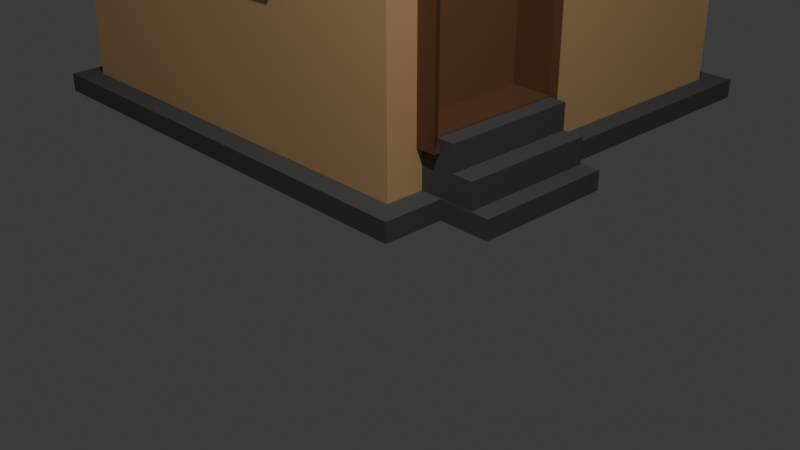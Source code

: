 # Source: Building.blend  (saved by Blender 4.4.30; exported with 4.5.12 LTS)
import bpy
from mathutils import Matrix  # noqa: F401  (used for matrix-valued properties, if any)

bpy.ops.wm.read_factory_settings(use_empty=True)
scene = bpy.context.scene
scene.name = 'Scene'

# ---- collections
col_collection = bpy.data.collections.new('Collection'); scene.collection.children.link(col_collection)

# ---- materials (node trees are filled in below, after node groups)
mat_building = bpy.data.materials.new('Building')
mat_building.alpha_threshold = 0.0
mat_building.roughness = 0.5
mat_building.line_color = (0.0, 0.0, 0.0, 1.0)
mat_window_sill = bpy.data.materials.new('Window Sill')
mat_window = bpy.data.materials.new('Window')
mat_foundation = bpy.data.materials.new('Foundation')
mat_ventilation = bpy.data.materials.new('Ventilation')
mat_frame = bpy.data.materials.new('Frame')
mat_door = bpy.data.materials.new('Door')
mat_handle = bpy.data.materials.new('Handle')

# ---- material node trees
mat_building.use_nodes = True; mat_building.node_tree.nodes.clear()
_N = mat_building.node_tree.nodes; _L = mat_building.node_tree.links
n0 = _N.new('ShaderNodeOutputMaterial'); n0.name = 'Material Output'; n0.location = (300, 300)
n1 = _N.new('ShaderNodeBsdfPrincipled'); n1.name = 'Principled BSDF'; n1.location = (10, 300)
n1.inputs[0].default_value = (0.8, 0.5088, 0.24, 1.0)
n1.inputs[2].default_value = 0.9
n1.inputs[3].default_value = 1.45
_L.new(n1.outputs[0], n0.inputs[0])
n0.is_active_output = True
mat_window_sill.use_nodes = True; mat_window_sill.node_tree.nodes.clear()
_N = mat_window_sill.node_tree.nodes; _L = mat_window_sill.node_tree.links
n0 = _N.new('ShaderNodeBsdfPrincipled'); n0.name = 'Principled BSDF'; n0.location = (10, 300)
n0.inputs[0].default_value = (0.8, 0.8, 0.8, 1.0)
n1 = _N.new('ShaderNodeOutputMaterial'); n1.name = 'Material Output'; n1.location = (300, 300)
_L.new(n0.outputs[0], n1.inputs[0])
n1.is_active_output = True
mat_window.use_nodes = True; mat_window.node_tree.nodes.clear()
_N = mat_window.node_tree.nodes; _L = mat_window.node_tree.links
n0 = _N.new('ShaderNodeBsdfPrincipled'); n0.name = 'Principled BSDF'; n0.location = (10, 300)
n0.inputs[0].default_value = (0.38, 0.38, 0.38, 1.0)
n0.inputs[2].default_value = 0.2
n0.inputs[18].default_value = 1.0
n1 = _N.new('ShaderNodeOutputMaterial'); n1.name = 'Material Output'; n1.location = (300, 300)
_L.new(n0.outputs[0], n1.inputs[0])
n1.is_active_output = True
mat_foundation.use_nodes = True; mat_foundation.node_tree.nodes.clear()
_N = mat_foundation.node_tree.nodes; _L = mat_foundation.node_tree.links
n0 = _N.new('ShaderNodeBsdfPrincipled'); n0.name = 'Principled BSDF'; n0.location = (10, 300)
n0.inputs[0].default_value = (0.1043, 0.1043, 0.1043, 1.0)
n0.inputs[2].default_value = 0.7407
n1 = _N.new('ShaderNodeOutputMaterial'); n1.name = 'Material Output'; n1.location = (300, 300)
_L.new(n0.outputs[0], n1.inputs[0])
n1.is_active_output = True
mat_ventilation.use_nodes = True; mat_ventilation.node_tree.nodes.clear()
_N = mat_ventilation.node_tree.nodes; _L = mat_ventilation.node_tree.links
n0 = _N.new('ShaderNodeBsdfPrincipled'); n0.name = 'Principled BSDF'; n0.location = (10, 300)
n0.inputs[0].default_value = (0.3186, 0.3186, 0.3186, 1.0)
n0.inputs[2].default_value = 0.7407
n1 = _N.new('ShaderNodeOutputMaterial'); n1.name = 'Material Output'; n1.location = (300, 300)
_L.new(n0.outputs[0], n1.inputs[0])
n1.is_active_output = True
mat_frame.use_nodes = True; mat_frame.node_tree.nodes.clear()
_N = mat_frame.node_tree.nodes; _L = mat_frame.node_tree.links
n0 = _N.new('ShaderNodeBsdfPrincipled'); n0.name = 'Principled BSDF'; n0.location = (10, 300)
n0.inputs[0].default_value = (0.1816, 0.0825, 0.0412, 1.0)
n1 = _N.new('ShaderNodeOutputMaterial'); n1.name = 'Material Output'; n1.location = (300, 300)
_L.new(n0.outputs[0], n1.inputs[0])
n1.is_active_output = True
mat_door.use_nodes = True; mat_door.node_tree.nodes.clear()
_N = mat_door.node_tree.nodes; _L = mat_door.node_tree.links
n0 = _N.new('ShaderNodeBsdfPrincipled'); n0.name = 'Principled BSDF'; n0.location = (10, 300)
n0.inputs[0].default_value = (0.2699, 0.1321, 0.07197, 1.0)
n1 = _N.new('ShaderNodeOutputMaterial'); n1.name = 'Material Output'; n1.location = (300, 300)
_L.new(n0.outputs[0], n1.inputs[0])
n1.is_active_output = True
mat_handle.use_nodes = True; mat_handle.node_tree.nodes.clear()
_N = mat_handle.node_tree.nodes; _L = mat_handle.node_tree.links
n0 = _N.new('ShaderNodeBsdfPrincipled'); n0.name = 'Principled BSDF'; n0.location = (10, 300)
n0.inputs[0].default_value = (0.0764, 0.0764, 0.0764, 1.0)
n1 = _N.new('ShaderNodeOutputMaterial'); n1.name = 'Material Output'; n1.location = (300, 300)
_L.new(n0.outputs[0], n1.inputs[0])
n1.is_active_output = True

# ---- world
world_world = bpy.data.worlds.new('World'); scene.world = world_world
world_world.use_nodes = True; world_world.node_tree.nodes.clear()
_N = world_world.node_tree.nodes; _L = world_world.node_tree.links
n0 = _N.new('ShaderNodeOutputWorld'); n0.name = 'World Output'; n0.location = (300, 300)
n1 = _N.new('ShaderNodeBackground'); n1.name = 'Background'; n1.location = (10, 300)
n1.inputs[0].default_value = (0.05088, 0.05088, 0.05088, 1.0)
_L.new(n1.outputs[0], n0.inputs[0])
n0.is_active_output = True
world_world.color = (0.05088, 0.05088, 0.05088)
world_world.sun_shadow_jitter_overblur = 0.0

# ---- cameras
cam_camera = bpy.data.cameras.new('Camera')
cam_camera.clip_end = 100.0
cam_camera.ortho_scale = 7.314

# ---- lights
light_light = bpy.data.lights.new('Light', 'POINT')
light_light.energy = 1000.0
light_light.shadow_soft_size = 0.1

# ---- meshes
me_cube = bpy.data.meshes.new('Cube')
me_cube.from_pydata([(1.0, 1.0, 1.962), (1.0, 1.0, -1.179), (1.0, -1.0, 1.962), (1.0, -1.0, -1.179), (-1.0, 1.0, 1.962), (-1.0, 1.0, -1.179), (-1.0, -1.0, 1.962), (-1.0, -1.0, -1.179), (0.9996, 0.9996, -1.179), (0.9996, -0.9996, -1.179), (-0.9996, 0.9996, -1.179), (-0.9996, -0.9996, -1.179), (1.103, 1.103, -1.179), (1.103, -1.103, -1.179), (-1.103, 1.103, -1.179), (-1.103, -1.103, -1.179), (1.103, 1.103, -1.266), (1.103, -1.103, -1.266), (-1.103, 1.103, -1.266), (-1.103, -1.103, -1.266), (1.0, 1.0, 0.4908), (-1.0, -1.0, 0.4908), (1.0, -1.0, 0.4908), (-1.0, 1.0, 0.4908), (1.0, 1.0, 0.4274), (1.0, -1.0, 0.4274), (-1.0, 1.0, 0.4274), (-1.0, -1.0, 0.4274), (-1.1, -1.1, 0.4242), (-1.1, -1.1, 0.494), (-1.1, 1.1, 0.494), (1.1, 1.1, 0.494), (1.1, -1.1, 0.494), (1.1, 1.1, 0.4242), (1.1, -1.1, 0.4242), (-1.1, 1.1, 0.4242), (1.105, -1.105, 1.962), (-1.105, -1.105, 1.962), (1.105, 1.105, 1.962), (-1.105, 1.105, 1.962), (0.9998, -0.9998, 2.089), (-0.9998, -0.9998, 2.089), (0.9998, 0.9998, 2.089), (-0.9998, 0.9998, 2.089), (1.105, -1.105, 2.089), (-1.105, -1.105, 2.089), (1.105, 1.105, 2.089), (-1.105, 1.105, 2.089), (0.9998, -0.9998, 1.973), (-0.9998, -0.9998, 1.973), (0.9998, 0.9998, 1.973), (-0.9998, 0.9998, 1.973), (-0.3063, 0.5106, 2.185), (-0.8065, 0.5106, 2.185), (-0.3063, 0.8178, 2.185), (-0.8065, 0.8178, 2.185), (-0.3063, 0.5106, 1.91), (-0.8065, 0.5106, 1.91), (-0.3063, 0.8178, 1.91), (-0.8065, 0.8178, 1.91), (-0.005971, 0.6005, 2.081), (-0.2134, 0.6005, 2.081), (-0.005971, 0.7279, 2.081), (-0.2134, 0.7279, 2.081), (-0.005971, 0.6005, 1.883), (-0.2134, 0.6005, 1.883), (-0.005971, 0.7279, 1.883), (-0.2134, 0.7279, 1.883), (0.8527, -0.7931, 2.011), (0.4883, -0.7931, 2.011), (0.8527, -0.4859, 2.011), (0.4883, -0.4859, 2.011), (0.8527, -0.7931, 1.938), (0.4883, -0.7931, 1.938), (0.8527, -0.4859, 1.938), (0.4883, -0.4859, 1.938), (-1.0, -0.826, -1.179), (1.0, -0.826, 1.962), (-1.0, -0.826, 1.962), (1.0, -0.826, -1.179), (-0.9996, -0.8256, -1.179), (0.9996, -0.8256, -1.179), (-1.103, -0.9107, -1.179), (1.103, -0.828, -1.179), (-1.103, -0.9107, -1.266), (1.103, -0.8293, -1.266), (1.0, -0.826, 0.4908), (-1.0, -0.826, 0.4908), (-1.0, -0.826, 0.4274), (1.0, -0.826, 0.4274), (1.1, -0.9087, 0.494), (-1.1, -0.9087, 0.494), (-1.1, -0.9087, 0.4242), (1.1, -0.9087, 0.4242), (1.105, -0.9128, 1.962), (-1.105, -0.9128, 1.962), (1.105, -0.9128, 2.089), (-1.105, -0.9128, 2.089), (0.9998, -0.8258, 2.089), (-0.9998, -0.8258, 2.089), (0.9998, -0.8258, 1.973), (-0.9998, -0.8258, 1.973), (-1.0, -0.2065, 1.962), (1.0, -0.2065, -1.179), (0.9996, -0.2064, -1.179), (1.103, -0.1957, -1.179), (1.103, -0.197, -1.266), (-1.0, -0.2065, 0.4908), (-1.0, -0.2065, 0.4274), (-1.1, -0.2272, 0.494), (-1.1, -0.2272, 0.4242), (-1.105, -0.2282, 1.962), (-1.105, -0.2282, 2.089), (-0.9998, -0.2065, 2.089), (-0.9998, -0.2065, 1.973), (-1.0, -0.2065, -1.179), (1.0, -0.2065, 1.962), (-0.9996, -0.2064, -1.179), (-1.103, -0.2277, -1.179), (-1.103, -0.2277, -1.266), (1.0, -0.2065, 0.4908), (1.0, -0.2065, 0.4274), (1.1, -0.2272, 0.494), (1.1, -0.2272, 0.4242), (1.105, -0.2282, 1.962), (1.105, -0.2282, 2.089), (0.9998, -0.2065, 2.089), (0.9998, -0.2065, 1.973), (1.0, 1.0, 0.219), (1.0, -1.0, 0.219), (-1.0, 1.0, 0.219), (-1.0, -1.0, 0.219), (1.0, -0.826, 0.219), (-1.0, -0.826, 0.219), (1.0, -0.2065, 0.219), (-1.0, -0.2065, 0.219), (1.0, 1.0, -0.9469), (1.0, -1.0, -0.9469), (-1.0, 1.0, -0.9469), (1.0, -0.826, -0.9469), (-1.0, -0.826, -0.9469), (1.0, -0.2065, -0.9469), (-1.0, -0.2065, -0.9469), (-1.0, -1.0, -0.9469), (0.8925, -0.2065, 0.2166), (0.8925, -0.826, 0.2166), (0.8925, -0.826, -0.9469), (0.8925, -0.2065, -0.9469), (1.091, -0.8553, 0.2743), (1.091, -0.1771, 0.2743), (1.091, -0.8553, -1.002), (1.091, -0.1771, -1.002), (0.8018, -0.1771, 0.2717), (0.8018, -0.8553, 0.2717), (0.8018, -0.8553, -1.002), (0.8018, -0.1771, -1.002), (1.077, -0.2096, 0.2131), (1.077, -0.8229, 0.2131), (1.077, -0.8229, -0.9411), (1.077, -0.2096, -0.9411), (0.8156, -0.2096, 0.2108), (0.8156, -0.8229, 0.2108), (0.8156, -0.8229, -0.9411), (0.8156, -0.2096, -0.9411), (1.156, -0.826, -0.9469), (1.156, -0.826, -1.179), (1.156, -0.2065, -1.179), (1.156, -0.2065, -0.9469), (1.0, 1.0, -1.063), (1.0, -1.0, -1.063), (-1.0, 1.0, -1.063), (1.0, -0.826, -1.063), (-1.0, -0.826, -1.063), (1.0, -0.2065, -1.063), (-1.0, -0.2065, -1.063), (-1.0, -1.0, -1.063), (1.156, -0.826, -1.063), (1.156, -0.2065, -1.063), (1.25, -0.826, -1.063), (1.25, -0.826, -1.179), (1.25, -0.2065, -1.179), (1.25, -0.2065, -1.063), (1.334, -0.828, -1.179), (1.334, -0.8293, -1.266), (1.334, -0.1957, -1.179), (1.334, -0.197, -1.266), (0.8907, -0.2916, -0.3737), (0.9178, -0.2916, -0.3737), (0.8907, -0.2955, -0.3833), (0.9178, -0.2955, -0.3833), (0.8907, -0.3051, -0.3873), (0.9178, -0.3051, -0.3873), (0.8907, -0.3147, -0.3833), (0.9178, -0.3147, -0.3833), (0.8907, -0.3186, -0.3737), (0.9178, -0.3186, -0.3737), (0.8907, -0.3147, -0.3641), (0.9178, -0.3147, -0.3641), (0.8907, -0.3051, -0.3602), (0.9178, -0.3051, -0.3602), (0.8907, -0.2955, -0.3641), (0.9178, -0.2955, -0.3641), (0.9335, -0.2898, -0.389), (0.9335, -0.2835, -0.3737), (0.9335, -0.3051, -0.3954), (0.9335, -0.3204, -0.389), (0.9335, -0.3267, -0.3737), (0.9335, -0.3204, -0.3584), (0.9335, -0.3051, -0.3521), (0.9335, -0.2898, -0.3584), (0.9469, -0.2898, -0.389), (0.9469, -0.2835, -0.3737), (0.9469, -0.3051, -0.3954), (0.9469, -0.3204, -0.389), (0.9469, -0.3267, -0.3737), (0.9469, -0.3204, -0.3584), (0.9469, -0.3051, -0.3521), (0.9469, -0.2898, -0.3584), (0.9577, -0.2954, -0.3834), (0.9577, -0.2914, -0.3737), (0.9577, -0.3051, -0.3874), (0.9577, -0.3148, -0.3834), (0.9577, -0.3188, -0.3737), (0.9577, -0.3148, -0.3641), (0.9577, -0.3051, -0.3601), (0.9577, -0.2954, -0.3641), (1.038, 0.04647, -0.04807), (1.038, 0.04647, -0.465), (1.038, 0.7947, -0.04807), (1.038, 0.7947, -0.465), (1.038, 0.7573, -0.08549), (1.038, 0.08389, -0.08549), (1.038, 0.08389, -0.4276), (1.038, 0.7573, -0.4276), (1.003, 0.7573, -0.08549), (1.003, 0.08389, -0.08549), (1.003, 0.08389, -0.4276), (1.003, 0.7573, -0.4276), (0.9904, 0.04647, -0.04807), (0.9904, 0.04647, -0.465), (0.9904, 0.7947, -0.04807), (0.9904, 0.7947, -0.465), (-0.7857, 1.005, -0.465), (-0.7857, 1.005, -0.04807), (-0.03747, 1.005, -0.465), (-0.03747, 1.005, -0.04807), (-0.7483, 1.018, -0.4276), (-0.0749, 1.018, -0.4276), (-0.0749, 1.018, -0.08549), (-0.7483, 1.018, -0.08549), (-0.7483, 1.053, -0.4276), (-0.0749, 1.053, -0.4276), (-0.0749, 1.053, -0.08549), (-0.7483, 1.053, -0.08549), (-0.7857, 1.053, -0.465), (-0.7857, 1.053, -0.04807), (-0.03747, 1.053, -0.465), (-0.03747, 1.053, -0.04807), (0.7991, 1.053, -0.04807), (0.7991, 1.053, -0.465), (0.0509, 1.053, -0.04807), (0.0509, 1.053, -0.465), (0.08832, 1.053, -0.08549), (0.7617, 1.053, -0.08549), (0.7617, 1.053, -0.4276), (0.08832, 1.053, -0.4276), (0.08832, 1.018, -0.08549), (0.7617, 1.018, -0.08549), (0.7617, 1.018, -0.4276), (0.08832, 1.018, -0.4276), (0.7991, 1.005, -0.04807), (0.7991, 1.005, -0.465), (0.0509, 1.005, -0.04807), (0.0509, 1.005, -0.465), (-1.001, -0.3847, -0.465), (-1.001, -0.3847, -0.04807), (-1.001, 0.3635, -0.465), (-1.001, 0.3635, -0.04807), (-1.013, -0.3473, -0.4276), (-1.013, 0.3261, -0.4276), (-1.013, 0.3261, -0.08549), (-1.013, -0.3473, -0.08549), (-1.048, -0.3473, -0.4276), (-1.048, 0.3261, -0.4276), (-1.048, 0.3261, -0.08549), (-1.048, -0.3473, -0.08549), (-1.048, -0.3847, -0.465), (-1.048, -0.3847, -0.04807), (-1.048, 0.3635, -0.465), (-1.048, 0.3635, -0.04807), (0.4227, -0.9973, -0.465), (0.4227, -0.9973, -0.04807), (-0.3255, -0.9973, -0.465), (-0.3255, -0.9973, -0.04807), (0.3853, -1.009, -0.4276), (-0.2881, -1.009, -0.4276), (-0.2881, -1.009, -0.08549), (0.3853, -1.009, -0.08549), (0.3853, -1.045, -0.4276), (-0.2881, -1.045, -0.4276), (-0.2881, -1.045, -0.08549), (0.3853, -1.045, -0.08549), (0.4227, -1.045, -0.465), (0.4227, -1.045, -0.04807), (-0.3255, -1.045, -0.465), (-0.3255, -1.045, -0.04807), (1.038, 0.2276, 1.651), (1.038, 0.6136, 1.651), (0.9904, 0.1907, 1.687), (0.9904, 0.6504, 1.687), (1.038, 0.6136, 1.046), (1.038, 0.2276, 1.046), (0.9904, 0.6504, 1.009), (0.9904, 0.1907, 1.009), (1.038, 0.6136, 1.485), (0.9904, 0.6504, 1.449), (1.038, 0.2276, 1.485), (0.9904, 0.1907, 1.449), (1.038, 0.6136, 1.378), (1.038, 0.2276, 1.378), (0.9904, 0.1907, 1.415), (0.9904, 0.6504, 1.415), (1.038, 0.6504, 1.687), (1.038, 0.1907, 1.687), (1.038, 0.6504, 1.009), (1.038, 0.1907, 1.009), (1.038, 0.6504, 1.415), (1.038, 0.1907, 1.415), (1.038, 0.6504, 1.449), (1.038, 0.1907, 1.449), (1.002, 0.6136, 1.651), (1.002, 0.2276, 1.651), (1.002, 0.6136, 1.046), (1.002, 0.2276, 1.046), (1.002, 0.6136, 1.378), (1.002, 0.2276, 1.378), (1.002, 0.6136, 1.485), (1.002, 0.2276, 1.485), (0.1946, 1.049, 1.651), (-0.1914, 1.049, 1.651), (0.2314, 1.002, 1.687), (-0.2283, 1.002, 1.687), (-0.1914, 1.049, 1.046), (0.1946, 1.049, 1.046), (-0.2283, 1.002, 1.009), (0.2314, 1.002, 1.009), (-0.1914, 1.049, 1.485), (-0.2283, 1.002, 1.449), (0.1946, 1.049, 1.485), (0.2314, 1.002, 1.449), (-0.1914, 1.049, 1.378), (0.1946, 1.049, 1.378), (0.2314, 1.002, 1.415), (-0.2283, 1.002, 1.415), (-0.2283, 1.049, 1.687), (0.2314, 1.049, 1.687), (-0.2283, 1.049, 1.009), (0.2314, 1.049, 1.009), (-0.2283, 1.049, 1.415), (0.2314, 1.049, 1.415), (-0.2283, 1.049, 1.449), (0.2314, 1.049, 1.449), (-0.1914, 1.013, 1.651), (0.1946, 1.013, 1.651), (-0.1914, 1.013, 1.046), (0.1946, 1.013, 1.046), (-0.1914, 1.013, 1.378), (0.1946, 1.013, 1.378), (-0.1914, 1.013, 1.485), (0.1946, 1.013, 1.485), (-0.1914, -1.039, 1.651), (0.1946, -1.039, 1.651), (-0.2283, -0.9921, 1.687), (0.2314, -0.9921, 1.687), (0.1946, -1.039, 1.046), (-0.1914, -1.039, 1.046), (0.2314, -0.9921, 1.009), (-0.2283, -0.9921, 1.009), (0.1946, -1.039, 1.485), (0.2314, -0.9921, 1.449), (-0.1914, -1.039, 1.485), (-0.2283, -0.9921, 1.449), (0.1946, -1.039, 1.378), (-0.1914, -1.039, 1.378), (-0.2283, -0.9921, 1.415), (0.2314, -0.9921, 1.415), (0.2314, -1.039, 1.687), (-0.2283, -1.039, 1.687), (0.2314, -1.039, 1.009), (-0.2283, -1.039, 1.009), (0.2314, -1.039, 1.415), (-0.2283, -1.039, 1.415), (0.2314, -1.039, 1.449), (-0.2283, -1.039, 1.449), (0.1946, -1.003, 1.651), (-0.1914, -1.003, 1.651), (0.1946, -1.003, 1.046), (-0.1914, -1.003, 1.046), (0.1946, -1.003, 1.378), (-0.1914, -1.003, 1.378), (0.1946, -1.003, 1.485), (-0.1914, -1.003, 1.485), (-1.049, -0.3017, 1.651), (-1.049, -0.6878, 1.651), (-1.001, -0.2649, 1.687), (-1.001, -0.7246, 1.687), (-1.049, -0.6878, 1.046), (-1.049, -0.3017, 1.046), (-1.001, -0.7246, 1.009), (-1.001, -0.2649, 1.009), (-1.049, -0.6878, 1.485), (-1.001, -0.7246, 1.449), (-1.049, -0.3017, 1.485), (-1.001, -0.2649, 1.449), (-1.049, -0.6878, 1.378), (-1.049, -0.3017, 1.378), (-1.001, -0.2649, 1.415), (-1.001, -0.7246, 1.415), (-1.049, -0.7246, 1.687), (-1.049, -0.2649, 1.687), (-1.049, -0.7246, 1.009), (-1.049, -0.2649, 1.009), (-1.049, -0.7246, 1.415), (-1.049, -0.2649, 1.415), (-1.049, -0.7246, 1.449), (-1.049, -0.2649, 1.449), (-1.013, -0.6878, 1.651), (-1.013, -0.3017, 1.651), (-1.013, -0.6878, 1.046), (-1.013, -0.3017, 1.046), (-1.013, -0.6878, 1.378), (-1.013, -0.3017, 1.378), (-1.013, -0.6878, 1.485), (-1.013, -0.3017, 1.485)], [], [(78, 95, 37, 6), (22, 21, 6, 2), (107, 23, 4, 102), (86, 22, 2, 77), (23, 20, 0, 4), (5, 10, 8, 1), (3, 9, 11, 7), (115, 117, 10, 5), (79, 81, 9, 3), (9, 13, 15, 11), (117, 118, 14, 10), (81, 83, 13, 9), (10, 14, 12, 8), (83, 85, 17, 13), (14, 18, 16, 12), (13, 17, 19, 15), (118, 119, 18, 14), (88, 92, 28, 27), (23, 30, 31, 20), (24, 33, 35, 26), (107, 109, 30, 23), (129, 131, 27, 25), (135, 130, 26, 108), (132, 129, 25, 89), (130, 128, 24, 26), (35, 33, 31, 30), (93, 34, 32, 90), (110, 35, 30, 109), (34, 28, 29, 32), (22, 32, 29, 21), (86, 90, 32, 22), (121, 123, 33, 24), (27, 28, 34, 25), (95, 97, 45, 37), (116, 124, 38, 0), (0, 38, 39, 4), (6, 37, 36, 2), (99, 101, 49, 41), (37, 45, 44, 36), (38, 46, 47, 39), (124, 125, 46, 38), (40, 44, 45, 41), (98, 96, 44, 40), (113, 112, 47, 43), (43, 47, 46, 42), (100, 48, 49, 101), (41, 49, 48, 40), (42, 50, 51, 43), (126, 127, 50, 42), (54, 52, 53, 55), (58, 59, 57, 56), (55, 53, 57, 59), (53, 52, 56, 57), (54, 55, 59, 58), (52, 54, 58, 56), (62, 60, 61, 63), (66, 67, 65, 64), (63, 67, 66, 62), (62, 66, 64, 60), (61, 65, 67, 63), (60, 64, 65, 61), (70, 68, 69, 71), (74, 75, 73, 72), (70, 71, 75, 74), (68, 70, 74, 72), (71, 69, 73, 75), (69, 68, 72, 73), (40, 48, 100, 98), (127, 100, 101, 114), (41, 45, 97, 99), (126, 125, 96, 98), (36, 44, 96, 94), (113, 114, 101, 99), (2, 36, 94, 77), (111, 112, 97, 95), (25, 34, 93, 89), (120, 122, 90, 86), (28, 92, 91, 29), (123, 93, 90, 122), (134, 132, 89, 121), (131, 133, 88, 27), (21, 29, 91, 87), (108, 110, 92, 88), (15, 19, 84, 82), (106, 185, 184, 105), (104, 105, 83, 81), (11, 15, 82, 80), (103, 104, 81, 79), (7, 11, 80, 76), (120, 86, 77, 116), (21, 87, 78, 6), (102, 111, 95, 78), (4, 39, 111, 102), (20, 120, 116, 0), (1, 8, 104, 103), (8, 12, 105, 104), (12, 16, 106, 105), (26, 35, 110, 108), (128, 134, 121, 24), (33, 123, 122, 31), (20, 31, 122, 120), (39, 47, 112, 111), (43, 51, 114, 113), (42, 46, 125, 126), (50, 127, 114, 51), (98, 100, 127, 126), (99, 97, 112, 113), (94, 96, 125, 124), (77, 94, 124, 116), (89, 93, 123, 121), (92, 110, 109, 91), (133, 135, 108, 88), (87, 91, 109, 107), (82, 84, 119, 118), (80, 82, 118, 117), (76, 80, 117, 115), (87, 107, 102, 78), (140, 142, 135, 133), (136, 141, 134, 128), (143, 140, 133, 131), (141, 147, 144, 134), (138, 136, 128, 130), (139, 137, 129, 132), (142, 138, 130, 135), (137, 143, 131, 129), (169, 175, 143, 137), (174, 170, 138, 142), (171, 169, 137, 139), (170, 168, 136, 138), (141, 167, 164, 139), (175, 172, 140, 143), (168, 173, 141, 136), (172, 174, 142, 140), (147, 146, 145, 144), (132, 145, 146, 139), (139, 146, 147, 141), (134, 144, 145, 132), (151, 149, 152, 155), (148, 150, 154, 153), (150, 151, 155, 154), (149, 148, 153, 152), (159, 163, 160, 156), (157, 161, 162, 158), (158, 162, 163, 159), (156, 160, 161, 157), (155, 163, 162, 154), (154, 162, 161, 153), (150, 158, 159, 151), (148, 157, 158, 150), (152, 160, 163, 155), (153, 161, 160, 152), (151, 159, 156, 149), (149, 156, 157, 148), (177, 176, 164, 167), (171, 176, 165, 79), (79, 165, 166, 103), (173, 177, 167, 141), (103, 166, 177, 173), (139, 164, 176, 171), (166, 180, 181, 177), (76, 115, 174, 172), (1, 103, 173, 168), (7, 76, 172, 175), (5, 1, 168, 170), (79, 3, 169, 171), (115, 5, 170, 174), (3, 7, 175, 169), (180, 179, 178, 181), (176, 178, 179, 165), (177, 181, 178, 176), (165, 179, 180, 166), (184, 185, 183, 182), (85, 183, 185, 106), (83, 182, 183, 85), (105, 184, 182, 83), (186, 188, 189, 187), (188, 190, 191, 189), (190, 192, 193, 191), (192, 194, 195, 193), (194, 196, 197, 195), (196, 198, 199, 197), (195, 206, 205, 193), (198, 200, 201, 199), (200, 186, 187, 201), (186, 200, 198, 196, 194, 192, 190, 188), (202, 210, 211, 203), (201, 209, 208, 199), (191, 204, 202, 189), (197, 207, 206, 195), (187, 203, 209, 201), (189, 202, 203, 187), (193, 205, 204, 191), (199, 208, 207, 197), (217, 225, 224, 216), (203, 211, 217, 209), (208, 216, 215, 207), (206, 214, 213, 205), (204, 212, 210, 202), (209, 217, 216, 208), (207, 215, 214, 206), (205, 213, 212, 204), (218, 220, 221, 222, 223, 224, 225, 219), (215, 223, 222, 214), (213, 221, 220, 212), (210, 218, 219, 211), (211, 219, 225, 217), (216, 224, 223, 215), (214, 222, 221, 213), (212, 220, 218, 210), (232, 236, 237, 233), (231, 226, 228, 230), (232, 227, 226, 231), (233, 229, 227, 232), (230, 228, 229, 233), (235, 234, 237, 236), (230, 234, 235, 231), (233, 237, 234, 230), (231, 235, 236, 232), (228, 240, 241, 229), (227, 239, 238, 226), (229, 241, 239, 227), (226, 238, 240, 228), (257, 245, 243, 255), (254, 242, 244, 256), (256, 244, 245, 257), (255, 243, 242, 254), (252, 248, 247, 251), (250, 246, 249, 253), (253, 249, 248, 252), (248, 249, 246, 247), (253, 255, 254, 250), (250, 254, 256, 251), (251, 256, 257, 252), (252, 257, 255, 253), (251, 247, 246, 250), (264, 268, 269, 265), (263, 258, 260, 262), (264, 259, 258, 263), (265, 261, 259, 264), (262, 260, 261, 265), (267, 266, 269, 268), (262, 266, 267, 263), (265, 269, 266, 262), (263, 267, 268, 264), (260, 272, 273, 261), (259, 271, 270, 258), (261, 273, 271, 259), (258, 270, 272, 260), (289, 277, 275, 287), (286, 274, 276, 288), (288, 276, 277, 289), (287, 275, 274, 286), (284, 280, 279, 283), (282, 278, 281, 285), (285, 281, 280, 284), (280, 281, 278, 279), (285, 287, 286, 282), (282, 286, 288, 283), (283, 288, 289, 284), (284, 289, 287, 285), (283, 279, 278, 282), (305, 293, 291, 303), (302, 290, 292, 304), (304, 292, 293, 305), (303, 291, 290, 302), (300, 296, 295, 299), (298, 294, 297, 301), (301, 297, 296, 300), (296, 297, 294, 295), (301, 303, 302, 298), (298, 302, 304, 299), (299, 304, 305, 300), (300, 305, 303, 301), (299, 295, 294, 298), (323, 322, 309, 308), (325, 313, 312, 324), (321, 326, 324, 312), (314, 307, 330, 336), (327, 320, 313, 325), (320, 321, 312, 313), (308, 309, 315, 317), (323, 308, 317, 329), (316, 314, 336, 337), (309, 322, 328, 315), (317, 315, 321, 320), (329, 317, 320, 327), (328, 329, 327, 326), (315, 328, 326, 321), (306, 307, 322, 323), (310, 311, 325, 324), (318, 310, 324, 326), (311, 319, 327, 325), (307, 314, 328, 322), (316, 306, 323, 329), (314, 316, 329, 328), (319, 318, 326, 327), (334, 335, 333, 332), (330, 331, 337, 336), (310, 318, 334, 332), (307, 306, 331, 330), (318, 319, 335, 334), (306, 316, 337, 331), (319, 311, 333, 335), (311, 310, 332, 333), (355, 354, 341, 340), (357, 345, 344, 356), (353, 358, 356, 344), (346, 339, 362, 368), (359, 352, 345, 357), (352, 353, 344, 345), (340, 341, 347, 349), (355, 340, 349, 361), (348, 346, 368, 369), (341, 354, 360, 347), (349, 347, 353, 352), (361, 349, 352, 359), (360, 361, 359, 358), (347, 360, 358, 353), (338, 339, 354, 355), (342, 343, 357, 356), (350, 342, 356, 358), (343, 351, 359, 357), (339, 346, 360, 354), (348, 338, 355, 361), (346, 348, 361, 360), (351, 350, 358, 359), (366, 367, 365, 364), (362, 363, 369, 368), (342, 350, 366, 364), (339, 338, 363, 362), (350, 351, 367, 366), (338, 348, 369, 363), (351, 343, 365, 367), (343, 342, 364, 365), (387, 386, 373, 372), (389, 377, 376, 388), (385, 390, 388, 376), (378, 371, 394, 400), (391, 384, 377, 389), (384, 385, 376, 377), (372, 373, 379, 381), (387, 372, 381, 393), (380, 378, 400, 401), (373, 386, 392, 379), (381, 379, 385, 384), (393, 381, 384, 391), (392, 393, 391, 390), (379, 392, 390, 385), (370, 371, 386, 387), (374, 375, 389, 388), (382, 374, 388, 390), (375, 383, 391, 389), (371, 378, 392, 386), (380, 370, 387, 393), (378, 380, 393, 392), (383, 382, 390, 391), (398, 399, 397, 396), (394, 395, 401, 400), (374, 382, 398, 396), (371, 370, 395, 394), (382, 383, 399, 398), (370, 380, 401, 395), (383, 375, 397, 399), (375, 374, 396, 397), (419, 418, 405, 404), (421, 409, 408, 420), (417, 422, 420, 408), (410, 403, 426, 432), (423, 416, 409, 421), (416, 417, 408, 409), (404, 405, 411, 413), (419, 404, 413, 425), (412, 410, 432, 433), (405, 418, 424, 411), (413, 411, 417, 416), (425, 413, 416, 423), (424, 425, 423, 422), (411, 424, 422, 417), (402, 403, 418, 419), (406, 407, 421, 420), (414, 406, 420, 422), (407, 415, 423, 421), (403, 410, 424, 418), (412, 402, 419, 425), (410, 412, 425, 424), (415, 414, 422, 423), (430, 431, 429, 428), (426, 427, 433, 432), (406, 414, 430, 428), (403, 402, 427, 426), (414, 415, 431, 430), (402, 412, 433, 427), (415, 407, 429, 431), (407, 406, 428, 429)])
me_cube.polygons.foreach_set('material_index', [3, 0, 0, 0, 0, 0, 0, 0, 0, 3, 3, 3, 3, 3, 3, 3, 3, 3, 3, 3, 3, 0, 0, 0, 0, 3, 3, 3, 3, 3, 3, 3, 3, 3, 3, 3, 3, 3, 3, 3, 3, 3, 3, 3, 3, 3, 3, 3, 3, 4, 4, 4, 4, 4, 4, 4, 4, 4, 4, 4, 4, 4, 4, 4, 4, 4, 4, 3, 3, 3, 3, 3, 3, 3, 3, 3, 3, 3, 3, 0, 0, 3, 3, 3, 3, 3, 3, 0, 0, 0, 0, 3, 3, 0, 0, 3, 3, 3, 0, 3, 3, 3, 3, 3, 3, 3, 3, 3, 3, 3, 3, 0, 3, 3, 3, 0, 0, 0, 0, 0, 0, 0, 0, 0, 0, 0, 0, 0, 0, 3, 0, 0, 0, 6, 0, 0, 0, 5, 5, 5, 5, 5, 5, 5, 5, 5, 5, 5, 5, 5, 5, 5, 5, 3, 3, 0, 3, 3, 3, 3, 0, 0, 0, 0, 0, 0, 0, 3, 3, 3, 0, 3, 0, 3, 3, 7, 7, 7, 7, 7, 7, 7, 7, 7, 7, 7, 7, 7, 7, 7, 7, 7, 7, 7, 7, 7, 7, 7, 7, 7, 7, 7, 7, 7, 7, 7, 7, 7, 7, 1, 1, 1, 1, 1, 2, 1, 1, 1, 1, 1, 1, 1, 1, 1, 1, 1, 1, 1, 1, 2, 1, 1, 1, 1, 1, 1, 1, 1, 1, 1, 2, 1, 1, 1, 1, 1, 1, 1, 1, 1, 1, 1, 1, 1, 1, 2, 1, 1, 1, 1, 1, 1, 1, 1, 1, 1, 1, 1, 2, 1, 1, 1, 1, 1, 1, 1, 1, 1, 1, 1, 1, 1, 1, 1, 1, 1, 1, 1, 1, 1, 1, 1, 1, 1, 1, 1, 2, 2, 1, 1, 1, 1, 1, 1, 1, 1, 1, 1, 1, 1, 1, 1, 1, 1, 1, 1, 1, 1, 1, 1, 1, 1, 1, 1, 1, 1, 2, 2, 1, 1, 1, 1, 1, 1, 1, 1, 1, 1, 1, 1, 1, 1, 1, 1, 1, 1, 1, 1, 1, 1, 1, 1, 1, 1, 1, 1, 2, 2, 1, 1, 1, 1, 1, 1, 1, 1, 1, 1, 1, 1, 1, 1, 1, 1, 1, 1, 1, 1, 1, 1, 1, 1, 1, 1, 1, 1, 2, 2, 1, 1, 1, 1, 1, 1])
_uv = me_cube.uv_layers.new(name='UVMap')
_uv.uv.foreach_set('vector', [0.625, 0.02175, 0.625, 0.02175, 0.625, 0.0, 0.625, 0.0, 0.5079, 0.75, 0.5079, 1.0, 0.625, 1.0, 0.625, 0.75, 0.5079, 0.09919, 0.5079, 0.25, 0.625, 0.25, 0.625, 0.09919, 0.5079, 0.7282, 0.5079, 0.75, 0.625, 0.75, 0.625, 0.7282, 0.5079, 0.25, 0.5079, 0.5, 0.625, 0.5, 0.625, 0.25, 0.375, 0.25, 0.375, 0.25, 0.375, 0.5, 0.375, 0.5, 0.375, 0.75, 0.375, 0.75, 0.375, 1.0, 0.375, 1.0, 0.375, 0.09926, 0.375, 0.1009, 0.375, 0.25, 0.375, 0.25, 0.375, 0.7283, 0.375, 0.7265, 0.375, 0.75, 0.375, 0.75, 0.375, 0.75, 0.375, 0.75, 0.375, 1.0, 0.375, 1.0, 0.375, 0.1009, 0.375, 0.09919, 0.375, 0.25, 0.375, 0.25, 0.375, 0.7265, 0.375, 0.7282, 0.375, 0.75, 0.375, 0.75, 0.375, 0.25, 0.375, 0.25, 0.375, 0.5, 0.375, 0.5, 0.375, 0.7282, 0.375, 0.7282, 0.375, 0.75, 0.375, 0.75, 0.375, 0.25, 0.375, 0.25, 0.375, 0.5, 0.375, 0.5, 0.375, 0.75, 0.375, 0.75, 0.375, 1.0, 0.375, 1.0, 0.375, 0.09919, 0.375, 0.09919, 0.375, 0.25, 0.375, 0.25, 0.5028, 0.02175, 0.5028, 0.02175, 0.5028, 0.0, 0.5028, 0.0, 0.5079, 0.25, 0.5079, 0.25, 0.5079, 0.5, 0.5079, 0.5, 0.5028, 0.5, 0.5028, 0.5, 0.5028, 0.25, 0.5028, 0.25, 0.5079, 0.09919, 0.5079, 0.09919, 0.5079, 0.25, 0.5079, 0.25, 0.4718, 0.75, 0.4718, 1.0, 0.5028, 1.0, 0.5028, 0.75, 0.4718, 0.0992, 0.4718, 0.25, 0.5028, 0.25, 0.5028, 0.09919, 0.4718, 0.7282, 0.4718, 0.75, 0.5028, 0.75, 0.5028, 0.7282, 0.4718, 0.25, 0.4718, 0.5, 0.5028, 0.5, 0.5028, 0.25, 0.5028, 0.25, 0.5028, 0.5, 0.5079, 0.5, 0.5079, 0.25, 0.5028, 0.7282, 0.5028, 0.75, 0.5079, 0.75, 0.5079, 0.7282, 0.5028, 0.09919, 0.5028, 0.25, 0.5079, 0.25, 0.5079, 0.09919, 0.5028, 0.75, 0.5028, 1.0, 0.5079, 1.0, 0.5079, 0.75, 0.5079, 0.75, 0.5079, 0.75, 0.5079, 1.0, 0.5079, 1.0, 0.5079, 0.7282, 0.5079, 0.7282, 0.5079, 0.75, 0.5079, 0.75, 0.5028, 0.6508, 0.5028, 0.6508, 0.5028, 0.5, 0.5028, 0.5, 0.5028, 1.0, 0.5028, 1.0, 0.5028, 0.75, 0.5028, 0.75, 0.625, 0.02175, 0.625, 0.02175, 0.625, 0.0, 0.625, 0.0, 0.625, 0.6508, 0.625, 0.6508, 0.625, 0.5, 0.625, 0.5, 0.625, 0.5, 0.625, 0.5, 0.625, 0.25, 0.625, 0.25, 0.625, 1.0, 0.625, 1.0, 0.625, 0.75, 0.625, 0.75, 0.8631, 0.7184, 0.8631, 0.7184, 0.8631, 0.7381, 0.8631, 0.7381, 0.625, 1.0, 0.625, 1.0, 0.625, 0.75, 0.625, 0.75, 0.625, 0.5, 0.625, 0.5, 0.625, 0.25, 0.625, 0.25, 0.625, 0.6508, 0.625, 0.6508, 0.625, 0.5, 0.625, 0.5, 0.6369, 0.7381, 0.625, 0.75, 0.875, 0.75, 0.8631, 0.7381, 0.6369, 0.7184, 0.625, 0.7282, 0.625, 0.75, 0.6369, 0.7381, 0.8631, 0.6484, 0.875, 0.6508, 0.875, 0.5, 0.8631, 0.5119, 0.8631, 0.5119, 0.875, 0.5, 0.625, 0.5, 0.6369, 0.5119, 0.6369, 0.7184, 0.6369, 0.7381, 0.8631, 0.7381, 0.8631, 0.7184, 0.8631, 0.7381, 0.8631, 0.7381, 0.6369, 0.7381, 0.6369, 0.7381, 0.6369, 0.5119, 0.6369, 0.5119, 0.8631, 0.5119, 0.8631, 0.5119, 0.6369, 0.6484, 0.6369, 0.6484, 0.6369, 0.5119, 0.6369, 0.5119, 0.6369, 0.5119, 0.6369, 0.7381, 0.8631, 0.7381, 0.8631, 0.5119, 0.6369, 0.5119, 0.8631, 0.5119, 0.8631, 0.7381, 0.6369, 0.7381, 0.8631, 0.5119, 0.8631, 0.7381, 0.8631, 0.7381, 0.8631, 0.5119, 0.8631, 0.7381, 0.6369, 0.7381, 0.6369, 0.7381, 0.8631, 0.7381, 0.6369, 0.5119, 0.8631, 0.5119, 0.8631, 0.5119, 0.6369, 0.5119, 0.6369, 0.7381, 0.6369, 0.5119, 0.6369, 0.5119, 0.6369, 0.7381, 0.6369, 0.5119, 0.6369, 0.7381, 0.8631, 0.7381, 0.8631, 0.5119, 0.6369, 0.5119, 0.8631, 0.5119, 0.8631, 0.7381, 0.6369, 0.7381, 0.8631, 0.5119, 0.8631, 0.5119, 0.6369, 0.5119, 0.6369, 0.5119, 0.6369, 0.5119, 0.6369, 0.5119, 0.6369, 0.7381, 0.6369, 0.7381, 0.8631, 0.7381, 0.8631, 0.7381, 0.8631, 0.5119, 0.8631, 0.5119, 0.6369, 0.7381, 0.6369, 0.7381, 0.8631, 0.7381, 0.8631, 0.7381, 0.6369, 0.5119, 0.6369, 0.7381, 0.8631, 0.7381, 0.8631, 0.5119, 0.6369, 0.5119, 0.8631, 0.5119, 0.8631, 0.7381, 0.6369, 0.7381, 0.6369, 0.5119, 0.8631, 0.5119, 0.8631, 0.5119, 0.6369, 0.5119, 0.6369, 0.7381, 0.6369, 0.5119, 0.6369, 0.5119, 0.6369, 0.7381, 0.8631, 0.5119, 0.8631, 0.7381, 0.8631, 0.7381, 0.8631, 0.5119, 0.8631, 0.7381, 0.6369, 0.7381, 0.6369, 0.7381, 0.8631, 0.7381, 0.6369, 0.7381, 0.6369, 0.7381, 0.6369, 0.7184, 0.6369, 0.7184, 0.6369, 0.6484, 0.6369, 0.7184, 0.8631, 0.7184, 0.8631, 0.6484, 0.8631, 0.7381, 0.875, 0.75, 0.875, 0.7282, 0.8631, 0.7184, 0.6369, 0.6484, 0.625, 0.6508, 0.625, 0.7282, 0.6369, 0.7184, 0.625, 0.75, 0.625, 0.75, 0.625, 0.7282, 0.625, 0.7282, 0.8631, 0.6484, 0.8631, 0.6484, 0.8631, 0.7184, 0.8631, 0.7184, 0.625, 0.75, 0.625, 0.75, 0.625, 0.7282, 0.625, 0.7282, 0.625, 0.09919, 0.625, 0.09919, 0.625, 0.02175, 0.625, 0.02175, 0.5028, 0.75, 0.5028, 0.75, 0.5028, 0.7282, 0.5028, 0.7282, 0.5079, 0.6508, 0.5079, 0.6508, 0.5079, 0.7282, 0.5079, 0.7282, 0.5028, 0.0, 0.5028, 0.02175, 0.5079, 0.02175, 0.5079, 0.0, 0.5028, 0.6508, 0.5028, 0.7282, 0.5079, 0.7282, 0.5079, 0.6508, 0.4718, 0.6508, 0.4718, 0.7282, 0.5028, 0.7282, 0.5028, 0.6508, 0.4718, 0.0, 0.4718, 0.02175, 0.5028, 0.02175, 0.5028, 0.0, 0.5079, 0.0, 0.5079, 0.0, 0.5079, 0.02175, 0.5079, 0.02175, 0.5028, 0.09919, 0.5028, 0.09919, 0.5028, 0.02175, 0.5028, 0.02175, 0.375, 0.0, 0.375, 0.0, 0.375, 0.02175, 0.375, 0.02175, 0.375, 0.6508, 0.375, 0.6508, 0.375, 0.6508, 0.375, 0.6508, 0.375, 0.6491, 0.375, 0.6508, 0.375, 0.7282, 0.375, 0.7265, 0.375, 0.0, 0.375, 0.0, 0.375, 0.02175, 0.375, 0.02347, 0.375, 0.6507, 0.375, 0.6491, 0.375, 0.7265, 0.375, 0.7283, 0.375, 0.0, 0.375, 0.0, 0.375, 0.02347, 0.375, 0.02174, 0.5079, 0.6508, 0.5079, 0.7282, 0.625, 0.7282, 0.625, 0.6508, 0.5079, 0.0, 0.5079, 0.02175, 0.625, 0.02175, 0.625, 0.0, 0.625, 0.09919, 0.625, 0.09919, 0.625, 0.02175, 0.625, 0.02175, 0.625, 0.25, 0.625, 0.25, 0.625, 0.09919, 0.625, 0.09919, 0.5079, 0.5, 0.5079, 0.6508, 0.625, 0.6508, 0.625, 0.5, 0.375, 0.5, 0.375, 0.5, 0.375, 0.6491, 0.375, 0.6507, 0.375, 0.5, 0.375, 0.5, 0.375, 0.6508, 0.375, 0.6491, 0.375, 0.5, 0.375, 0.5, 0.375, 0.6508, 0.375, 0.6508, 0.5028, 0.25, 0.5028, 0.25, 0.5028, 0.09919, 0.5028, 0.09919, 0.4718, 0.5, 0.4718, 0.6508, 0.5028, 0.6508, 0.5028, 0.5, 0.5028, 0.5, 0.5028, 0.6508, 0.5079, 0.6508, 0.5079, 0.5, 0.5079, 0.5, 0.5079, 0.5, 0.5079, 0.6508, 0.5079, 0.6508, 0.625, 0.25, 0.625, 0.25, 0.625, 0.09919, 0.625, 0.09919, 0.8631, 0.5119, 0.8631, 0.5119, 0.8631, 0.6484, 0.8631, 0.6484, 0.6369, 0.5119, 0.625, 0.5, 0.625, 0.6508, 0.6369, 0.6484, 0.6369, 0.5119, 0.6369, 0.6484, 0.8631, 0.6484, 0.8631, 0.5119, 0.6369, 0.7184, 0.6369, 0.7184, 0.6369, 0.6484, 0.6369, 0.6484, 0.8631, 0.7184, 0.875, 0.7282, 0.875, 0.6508, 0.8631, 0.6484, 0.625, 0.7282, 0.625, 0.7282, 0.625, 0.6508, 0.625, 0.6508, 0.625, 0.7282, 0.625, 0.7282, 0.625, 0.6508, 0.625, 0.6508, 0.5028, 0.7282, 0.5028, 0.7282, 0.5028, 0.6508, 0.5028, 0.6508, 0.5028, 0.02175, 0.5028, 0.09919, 0.5079, 0.09919, 0.5079, 0.02175, 0.4718, 0.02175, 0.4718, 0.0992, 0.5028, 0.09919, 0.5028, 0.02175, 0.5079, 0.02175, 0.5079, 0.02175, 0.5079, 0.09919, 0.5079, 0.09919, 0.375, 0.02175, 0.375, 0.02175, 0.375, 0.09919, 0.375, 0.09919, 0.375, 0.02347, 0.375, 0.02175, 0.375, 0.09919, 0.375, 0.1009, 0.375, 0.02174, 0.375, 0.02347, 0.375, 0.1009, 0.375, 0.09926, 0.5079, 0.02175, 0.5079, 0.09919, 0.625, 0.09919, 0.625, 0.02175, 0.3935, 0.02174, 0.3935, 0.09925, 0.4718, 0.0992, 0.4718, 0.02175, 0.3935, 0.5, 0.3935, 0.6508, 0.4718, 0.6508, 0.4718, 0.5, 0.3935, 0.0, 0.3935, 0.02174, 0.4718, 0.02175, 0.4718, 0.0, 0.3935, 0.6508, 0.3935, 0.6508, 0.4718, 0.6508, 0.4718, 0.6508, 0.3935, 0.25, 0.3935, 0.5, 0.4718, 0.5, 0.4718, 0.25, 0.3935, 0.7283, 0.3935, 0.75, 0.4718, 0.75, 0.4718, 0.7282, 0.3935, 0.09925, 0.3935, 0.25, 0.4718, 0.25, 0.4718, 0.0992, 0.3935, 0.75, 0.3935, 1.0, 0.4718, 1.0, 0.4718, 0.75, 0.3842, 0.75, 0.3842, 1.0, 0.3935, 1.0, 0.3935, 0.75, 0.3842, 0.09925, 0.3842, 0.25, 0.3935, 0.25, 0.3935, 0.09925, 0.3842, 0.7283, 0.3842, 0.75, 0.3935, 0.75, 0.3935, 0.7283, 0.3842, 0.25, 0.3842, 0.5, 0.3935, 0.5, 0.3935, 0.25, 0.3935, 0.6508, 0.3935, 0.6508, 0.3935, 0.7283, 0.3935, 0.7283, 0.3842, 0.0, 0.3842, 0.02174, 0.3935, 0.02174, 0.3935, 0.0, 0.3842, 0.5, 0.3842, 0.6507, 0.3935, 0.6508, 0.3935, 0.5, 0.3842, 0.02174, 0.3842, 0.09925, 0.3935, 0.09925, 0.3935, 0.02174, 0.3935, 0.6508, 0.3935, 0.7283, 0.4718, 0.7282, 0.4718, 0.6508, 0.4718, 0.7282, 0.4718, 0.7282, 0.3935, 0.7283, 0.3935, 0.7283, 0.3935, 0.7283, 0.3935, 0.7283, 0.3935, 0.6508, 0.3935, 0.6508, 0.4718, 0.6508, 0.4718, 0.6508, 0.4718, 0.7282, 0.4718, 0.7282, 0.3935, 0.6508, 0.4718, 0.6508, 0.4718, 0.6508, 0.3935, 0.6508, 0.4718, 0.7282, 0.3935, 0.7283, 0.3935, 0.7283, 0.4718, 0.7282, 0.3935, 0.7283, 0.3935, 0.6508, 0.3935, 0.6508, 0.3935, 0.7283, 0.4718, 0.6508, 0.4718, 0.7282, 0.4718, 0.7282, 0.4718, 0.6508, 0.3935, 0.6508, 0.3935, 0.6508, 0.4718, 0.6508, 0.4718, 0.6508, 0.4718, 0.7282, 0.4718, 0.7282, 0.3935, 0.7283, 0.3935, 0.7283, 0.3935, 0.7283, 0.3935, 0.7283, 0.3935, 0.6508, 0.3935, 0.6508, 0.4718, 0.6508, 0.4718, 0.6508, 0.4718, 0.7282, 0.4718, 0.7282, 0.3935, 0.6508, 0.3935, 0.6508, 0.3935, 0.7283, 0.3935, 0.7283, 0.3935, 0.7283, 0.3935, 0.7283, 0.4718, 0.7282, 0.4718, 0.7282, 0.3935, 0.7283, 0.3935, 0.7283, 0.3935, 0.6508, 0.3935, 0.6508, 0.4718, 0.7282, 0.4718, 0.7282, 0.3935, 0.7283, 0.3935, 0.7283, 0.4718, 0.6508, 0.4718, 0.6508, 0.3935, 0.6508, 0.3935, 0.6508, 0.4718, 0.7282, 0.4718, 0.7282, 0.4718, 0.6508, 0.4718, 0.6508, 0.3935, 0.6508, 0.3935, 0.6508, 0.4718, 0.6508, 0.4718, 0.6508, 0.4718, 0.6508, 0.4718, 0.6508, 0.4718, 0.7282, 0.4718, 0.7282, 0.3842, 0.6507, 0.3842, 0.7283, 0.3935, 0.7283, 0.3935, 0.6508, 0.3842, 0.7283, 0.3842, 0.7283, 0.375, 0.7283, 0.375, 0.7283, 0.375, 0.7283, 0.375, 0.7283, 0.375, 0.6507, 0.375, 0.6507, 0.3842, 0.6507, 0.3842, 0.6507, 0.3935, 0.6508, 0.3935, 0.6508, 0.375, 0.6507, 0.375, 0.6507, 0.3842, 0.6507, 0.3842, 0.6507, 0.3935, 0.7283, 0.3935, 0.7283, 0.3842, 0.7283, 0.3842, 0.7283, 0.375, 0.6507, 0.375, 0.6507, 0.3842, 0.6507, 0.3842, 0.6507, 0.375, 0.02174, 0.375, 0.09926, 0.3842, 0.09925, 0.3842, 0.02174, 0.375, 0.5, 0.375, 0.6507, 0.3842, 0.6507, 0.3842, 0.5, 0.375, 0.0, 0.375, 0.02174, 0.3842, 0.02174, 0.3842, 0.0, 0.375, 0.25, 0.375, 0.5, 0.3842, 0.5, 0.3842, 0.25, 0.375, 0.7283, 0.375, 0.75, 0.3842, 0.75, 0.3842, 0.7283, 0.375, 0.09926, 0.375, 0.25, 0.3842, 0.25, 0.3842, 0.09925, 0.375, 0.75, 0.375, 1.0, 0.3842, 1.0, 0.3842, 0.75, 0.375, 0.6507, 0.375, 0.7283, 0.3842, 0.7283, 0.3842, 0.6507, 0.3842, 0.7283, 0.3842, 0.7283, 0.375, 0.7283, 0.375, 0.7283, 0.3842, 0.6507, 0.3842, 0.6507, 0.3842, 0.7283, 0.3842, 0.7283, 0.375, 0.7283, 0.375, 0.7283, 0.375, 0.6507, 0.375, 0.6507, 0.375, 0.6508, 0.375, 0.6508, 0.375, 0.7282, 0.375, 0.7282, 0.0, 0.0, 0.0, 0.0, 0.0, 0.0, 0.0, 0.0, 0.375, 0.7282, 0.375, 0.7282, 0.375, 0.7282, 0.375, 0.7282, 0.375, 0.6508, 0.375, 0.6508, 0.375, 0.7282, 0.375, 0.7282, 1.0, 0.5, 0.875, 0.5, 0.875, 1.0, 1.0, 1.0, 0.875, 0.5, 0.75, 0.5, 0.75, 1.0, 0.875, 1.0, 0.75, 0.5, 0.625, 0.5, 0.625, 1.0, 0.75, 1.0, 0.625, 0.5, 0.5, 0.5, 0.5, 1.0, 0.625, 1.0, 0.5, 0.5, 0.375, 0.5, 0.375, 1.0, 0.5, 1.0, 0.375, 0.5, 0.25, 0.5, 0.25, 1.0, 0.375, 1.0, 0.5, 1.0, 0.5, 1.0, 0.625, 1.0, 0.625, 1.0, 0.25, 0.5, 0.125, 0.5, 0.125, 1.0, 0.25, 1.0, 0.125, 0.5, 0.0, 0.5, 0.0, 1.0, 0.125, 1.0, 0.75, 0.49, 0.5803, 0.4197, 0.51, 0.25, 0.5803, 0.08029, 0.75, 0.01, 0.9197, 0.08029, 0.99, 0.25, 0.9197, 0.4197, 0.875, 1.0, 0.875, 1.0, 1.0, 1.0, 1.0, 1.0, 0.125, 1.0, 0.125, 1.0, 0.25, 1.0, 0.25, 1.0, 0.75, 1.0, 0.75, 1.0, 0.875, 1.0, 0.875, 1.0, 0.375, 1.0, 0.375, 1.0, 0.5, 1.0, 0.5, 1.0, 0.0, 1.0, 0.0, 1.0, 0.125, 1.0, 0.125, 1.0, 0.875, 1.0, 0.875, 1.0, 1.0, 1.0, 1.0, 1.0, 0.625, 1.0, 0.625, 1.0, 0.75, 1.0, 0.75, 1.0, 0.25, 1.0, 0.25, 1.0, 0.375, 1.0, 0.375, 1.0, 0.125, 1.0, 0.125, 1.0, 0.25, 1.0, 0.25, 1.0, 0.0, 1.0, 0.0, 1.0, 0.125, 1.0, 0.125, 1.0, 0.25, 1.0, 0.25, 1.0, 0.375, 1.0, 0.375, 1.0, 0.5, 1.0, 0.5, 1.0, 0.625, 1.0, 0.625, 1.0, 0.75, 1.0, 0.75, 1.0, 0.875, 1.0, 0.875, 1.0, 0.125, 1.0, 0.125, 1.0, 0.25, 1.0, 0.25, 1.0, 0.375, 1.0, 0.375, 1.0, 0.5, 1.0, 0.5, 1.0, 0.625, 1.0, 0.625, 1.0, 0.75, 1.0, 0.75, 1.0, 0.4197, 0.4197, 0.49, 0.25, 0.4197, 0.08029, 0.25, 0.01, 0.08029, 0.08029, 0.01, 0.25, 0.08029, 0.4197, 0.25, 0.49, 0.375, 1.0, 0.375, 1.0, 0.5, 1.0, 0.5, 1.0, 0.625, 1.0, 0.625, 1.0, 0.75, 1.0, 0.75, 1.0, 0.875, 1.0, 0.875, 1.0, 1.0, 1.0, 1.0, 1.0, 0.0, 1.0, 0.0, 1.0, 0.125, 1.0, 0.125, 1.0, 0.25, 1.0, 0.25, 1.0, 0.375, 1.0, 0.375, 1.0, 0.5, 1.0, 0.5, 1.0, 0.625, 1.0, 0.625, 1.0, 0.75, 1.0, 0.75, 1.0, 0.875, 1.0, 0.875, 1.0, 0.9102, -0.3226, 0.9102, -0.3226, 0.9102, 0.5774, 0.9102, 0.5774, 0.08976, -0.3226, 0.0, -0.3726, 0.0, 0.6274, 0.08976, 0.5774, 0.9102, -0.3226, 1.0, -0.3726, 0.0, -0.3726, 0.08976, -0.3226, 0.9102, 0.5774, 1.0, 0.6274, 1.0, -0.3726, 0.9102, -0.3226, 0.08976, 0.5774, 0.0, 0.6274, 1.0, 0.6274, 0.9102, 0.5774, 0.08976, -0.3226, 0.08976, 0.5774, 0.9102, 0.5774, 0.9102, -0.3226, 0.08976, 0.5774, 0.08976, 0.5774, 0.08976, -0.3226, 0.08976, -0.3226, 0.9102, 0.5774, 0.9102, 0.5774, 0.08976, 0.5774, 0.08976, 0.5774, 0.08976, -0.3226, 0.08976, -0.3226, 0.9102, -0.3226, 0.9102, -0.3226, 0.0, 0.6274, 0.0, 0.6274, 1.0, 0.6274, 1.0, 0.6274, 1.0, -0.3726, 1.0, -0.3726, 0.0, -0.3726, 0.0, -0.3726, 1.0, 0.6274, 1.0, 0.6274, 1.0, -0.3726, 1.0, -0.3726, 0.0, -0.3726, 0.0, -0.3726, 0.0, 0.6274, 0.0, 0.6274, 0.0, -0.3726, 0.0, -0.3726, 0.0, 0.6274, 0.0, 0.6274, 1.0, 0.6274, 1.0, 0.6274, 1.0, -0.3726, 1.0, -0.3726, 1.0, -0.3726, 1.0, -0.3726, 0.0, -0.3726, 0.0, -0.3726, 0.0, 0.6274, 0.0, 0.6274, 1.0, 0.6274, 1.0, 0.6274, 0.08976, -0.3226, 0.08976, -0.3226, 0.9102, -0.3226, 0.9102, -0.3226, 0.9102, 0.5774, 0.9102, 0.5774, 0.08976, 0.5774, 0.08976, 0.5774, 0.08976, 0.5774, 0.08976, 0.5774, 0.08976, -0.3226, 0.08976, -0.3226, 0.08976, -0.3226, 0.08976, 0.5774, 0.9102, 0.5774, 0.9102, -0.3226, 0.08976, 0.5774, 0.0, 0.6274, 1.0, 0.6274, 0.9102, 0.5774, 0.9102, 0.5774, 1.0, 0.6274, 1.0, -0.3726, 0.9102, -0.3226, 0.9102, -0.3226, 1.0, -0.3726, 0.0, -0.3726, 0.08976, -0.3226, 0.08976, -0.3226, 0.0, -0.3726, 0.0, 0.6274, 0.08976, 0.5774, 0.9102, -0.3226, 0.9102, -0.3226, 0.9102, 0.5774, 0.9102, 0.5774, 0.9102, -0.3226, 0.9102, -0.3226, 0.9102, 0.5774, 0.9102, 0.5774, 0.08976, -0.3226, 0.0, -0.3726, 0.0, 0.6274, 0.08976, 0.5774, 0.9102, -0.3226, 1.0, -0.3726, 0.0, -0.3726, 0.08976, -0.3226, 0.9102, 0.5774, 1.0, 0.6274, 1.0, -0.3726, 0.9102, -0.3226, 0.08976, 0.5774, 0.0, 0.6274, 1.0, 0.6274, 0.9102, 0.5774, 0.08976, -0.3226, 0.08976, 0.5774, 0.9102, 0.5774, 0.9102, -0.3226, 0.08976, 0.5774, 0.08976, 0.5774, 0.08976, -0.3226, 0.08976, -0.3226, 0.9102, 0.5774, 0.9102, 0.5774, 0.08976, 0.5774, 0.08976, 0.5774, 0.08976, -0.3226, 0.08976, -0.3226, 0.9102, -0.3226, 0.9102, -0.3226, 0.0, 0.6274, 0.0, 0.6274, 1.0, 0.6274, 1.0, 0.6274, 1.0, -0.3726, 1.0, -0.3726, 0.0, -0.3726, 0.0, -0.3726, 1.0, 0.6274, 1.0, 0.6274, 1.0, -0.3726, 1.0, -0.3726, 0.0, -0.3726, 0.0, -0.3726, 0.0, 0.6274, 0.0, 0.6274, 0.0, -0.3726, 0.0, -0.3726, 0.0, 0.6274, 0.0, 0.6274, 1.0, 0.6274, 1.0, 0.6274, 1.0, -0.3726, 1.0, -0.3726, 1.0, -0.3726, 1.0, -0.3726, 0.0, -0.3726, 0.0, -0.3726, 0.0, 0.6274, 0.0, 0.6274, 1.0, 0.6274, 1.0, 0.6274, 0.08976, -0.3226, 0.08976, -0.3226, 0.9102, -0.3226, 0.9102, -0.3226, 0.9102, 0.5774, 0.9102, 0.5774, 0.08976, 0.5774, 0.08976, 0.5774, 0.08976, 0.5774, 0.08976, 0.5774, 0.08976, -0.3226, 0.08976, -0.3226, 0.08976, -0.3226, 0.08976, 0.5774, 0.9102, 0.5774, 0.9102, -0.3226, 0.08976, 0.5774, 0.0, 0.6274, 1.0, 0.6274, 0.9102, 0.5774, 0.9102, 0.5774, 1.0, 0.6274, 1.0, -0.3726, 0.9102, -0.3226, 0.9102, -0.3226, 1.0, -0.3726, 0.0, -0.3726, 0.08976, -0.3226, 0.08976, -0.3226, 0.0, -0.3726, 0.0, 0.6274, 0.08976, 0.5774, 0.9102, -0.3226, 0.9102, -0.3226, 0.9102, 0.5774, 0.9102, 0.5774, 0.0, -0.3726, 0.0, -0.3726, 0.0, 0.6274, 0.0, 0.6274, 1.0, 0.6274, 1.0, 0.6274, 1.0, -0.3726, 1.0, -0.3726, 1.0, -0.3726, 1.0, -0.3726, 0.0, -0.3726, 0.0, -0.3726, 0.0, 0.6274, 0.0, 0.6274, 1.0, 0.6274, 1.0, 0.6274, 0.08976, -0.3226, 0.08976, -0.3226, 0.9102, -0.3226, 0.9102, -0.3226, 0.9102, 0.5774, 0.9102, 0.5774, 0.08976, 0.5774, 0.08976, 0.5774, 0.08976, 0.5774, 0.08976, 0.5774, 0.08976, -0.3226, 0.08976, -0.3226, 0.08976, -0.3226, 0.08976, 0.5774, 0.9102, 0.5774, 0.9102, -0.3226, 0.08976, 0.5774, 0.0, 0.6274, 1.0, 0.6274, 0.9102, 0.5774, 0.9102, 0.5774, 1.0, 0.6274, 1.0, -0.3726, 0.9102, -0.3226, 0.9102, -0.3226, 1.0, -0.3726, 0.0, -0.3726, 0.08976, -0.3226, 0.08976, -0.3226, 0.0, -0.3726, 0.0, 0.6274, 0.08976, 0.5774, 0.9102, -0.3226, 0.9102, -0.3226, 0.9102, 0.5774, 0.9102, 0.5774, 0.0, -0.3726, 0.0, 0.6274, 0.0, 0.6274, 0.0, -0.3726, 0.0, -0.3726, 0.0, -0.3726, 0.0, 0.6274, 0.0, 0.6274, 0.0, 0.6274, 0.0, 0.6274, 0.0, 0.6274, 0.0, 0.6274, 0.0, 0.5473, 0.0, 0.5473, 0.0, 0.5473, 0.0, 0.5473, 0.0, -0.3726, 0.0, -0.3726, 0.0, -0.3726, 0.0, -0.3726, 0.0, -0.3726, 0.0, 0.6274, 0.0, 0.6274, 0.0, -0.3726, 0.0, -0.3726, 0.0, 0.6274, 0.0, 0.6274, 0.0, -0.3726, 0.0, -0.3726, 0.0, -0.3726, 0.0, -0.3726, 0.0, -0.3726, 0.0, -0.2925, 0.0, 0.5473, 0.0, 0.5473, 0.0, -0.2925, 0.0, 0.6274, 0.0, 0.6274, 0.0, 0.6274, 0.0, 0.6274, 0.0, -0.3726, 0.0, 0.6274, 0.0, 0.6274, 0.0, -0.3726, 0.0, -0.3726, 0.0, -0.3726, 0.0, -0.3726, 0.0, -0.3726, 0.0, 0.6274, 0.0, -0.3726, 0.0, -0.3726, 0.0, 0.6274, 0.0, 0.6274, 0.0, 0.6274, 0.0, 0.6274, 0.0, 0.6274, 0.0, -0.2925, 0.0, 0.5473, 0.0, 0.6274, 0.0, -0.3726, 0.0, 0.5473, 0.0, -0.2925, 0.0, -0.3726, 0.0, 0.6274, 0.0, 0.5473, 0.0, 0.5473, 0.0, 0.6274, 0.0, 0.6274, 0.0, -0.2925, 0.0, -0.2925, 0.0, -0.3726, 0.0, -0.3726, 0.0, 0.5473, 0.0, 0.5473, 0.0, 0.6274, 0.0, 0.6274, 0.0, -0.2925, 0.0, -0.2925, 0.0, -0.3726, 0.0, -0.3726, 0.0, 0.5473, 0.0, -0.2925, 0.0, -0.3726, 0.0, 0.6274, 0.0, -0.2925, 0.0, 0.5473, 0.0, 0.6274, 0.0, -0.3726, 0.0, 0.5473, 0.0, -0.2925, 0.0, -0.2925, 0.0, 0.5473, 0.0, 0.5473, 0.0, -0.2925, 0.0, -0.2925, 0.0, 0.5473, 0.0, 0.5473, 0.0, 0.5473, 0.0, 0.5473, 0.0, 0.5473, 0.0, 0.5473, 0.0, -0.2925, 0.0, -0.2925, 0.0, 0.5473, 0.0, 0.5473, 0.0, -0.2925, 0.0, -0.2925, 0.0, 0.5473, 0.0, -0.2925, 0.0, -0.2925, 0.0, -0.2925, 0.0, -0.2925, 0.0, -0.2925, 0.0, -0.2925, 0.0, -0.2925, 0.0, -0.2925, 0.0, -0.2925, 0.0, 0.5473, 0.0, 0.5473, 0.0, -0.2925, 0.0, -0.3726, 0.0, 0.6274, 0.0, 0.6274, 0.0, -0.3726, 0.0, -0.3726, 0.0, -0.3726, 0.0, 0.6274, 0.0, 0.6274, 0.0, 0.6274, 0.0, 0.6274, 0.0, 0.6274, 0.0, 0.6274, 0.0, 0.5473, 0.0, 0.5473, 0.0, 0.5473, 0.0, 0.5473, 0.0, -0.3726, 0.0, -0.3726, 0.0, -0.3726, 0.0, -0.3726, 0.0, -0.3726, 0.0, 0.6274, 0.0, 0.6274, 0.0, -0.3726, 0.0, -0.3726, 0.0, 0.6274, 0.0, 0.6274, 0.0, -0.3726, 0.0, -0.3726, 0.0, -0.3726, 0.0, -0.3726, 0.0, -0.3726, 0.0, -0.2925, 0.0, 0.5473, 0.0, 0.5473, 0.0, -0.2925, 0.0, 0.6274, 0.0, 0.6274, 0.0, 0.6274, 0.0, 0.6274, 0.0, -0.3726, 0.0, 0.6274, 0.0, 0.6274, 0.0, -0.3726, 0.0, -0.3726, 0.0, -0.3726, 0.0, -0.3726, 0.0, -0.3726, 0.0, 0.6274, 0.0, -0.3726, 0.0, -0.3726, 0.0, 0.6274, 0.0, 0.6274, 0.0, 0.6274, 0.0, 0.6274, 0.0, 0.6274, 0.0, -0.2925, 0.0, 0.5473, 0.0, 0.6274, 0.0, -0.3726, 0.0, 0.5473, 0.0, -0.2925, 0.0, -0.3726, 0.0, 0.6274, 0.0, 0.5473, 0.0, 0.5473, 0.0, 0.6274, 0.0, 0.6274, 0.0, -0.2925, 0.0, -0.2925, 0.0, -0.3726, 0.0, -0.3726, 0.0, 0.5473, 0.0, 0.5473, 0.0, 0.6274, 0.0, 0.6274, 0.0, -0.2925, 0.0, -0.2925, 0.0, -0.3726, 0.0, -0.3726, 0.0, 0.5473, 0.0, -0.2925, 0.0, -0.3726, 0.0, 0.6274, 0.0, -0.2925, 0.0, 0.5473, 0.0, 0.6274, 0.0, -0.3726, 0.0, 0.5473, 0.0, -0.2925, 0.0, -0.2925, 0.0, 0.5473, 0.0, 0.5473, 0.0, -0.2925, 0.0, -0.2925, 0.0, 0.5473, 0.0, 0.5473, 0.0, 0.5473, 0.0, 0.5473, 0.0, 0.5473, 0.0, 0.5473, 0.0, -0.2925, 0.0, -0.2925, 0.0, 0.5473, 0.0, 0.5473, 0.0, -0.2925, 0.0, -0.2925, 0.0, 0.5473, 0.0, -0.2925, 0.0, -0.2925, 0.0, -0.2925, 0.0, -0.2925, 0.0, -0.2925, 0.0, -0.2925, 0.0, -0.2925, 0.0, -0.2925, 0.0, -0.2925, 0.0, 0.5473, 0.0, 0.5473, 0.0, -0.2925, 0.0, -0.3726, 0.0, 0.6274, 0.0, 0.6274, 0.0, -0.3726, 0.0, -0.3726, 0.0, -0.3726, 0.0, 0.6274, 0.0, 0.6274, 0.0, 0.6274, 0.0, 0.6274, 0.0, 0.6274, 0.0, 0.6274, 0.0, 0.5473, 0.0, 0.5473, 0.0, 0.5473, 0.0, 0.5473, 0.0, -0.3726, 0.0, -0.3726, 0.0, -0.3726, 0.0, -0.3726, 0.0, -0.3726, 0.0, 0.6274, 0.0, 0.6274, 0.0, -0.3726, 0.0, -0.3726, 0.0, 0.6274, 0.0, 0.6274, 0.0, -0.3726, 0.0, -0.3726, 0.0, -0.3726, 0.0, -0.3726, 0.0, -0.3726, 0.0, -0.2925, 0.0, 0.5473, 0.0, 0.5473, 0.0, -0.2925, 0.0, 0.6274, 0.0, 0.6274, 0.0, 0.6274, 0.0, 0.6274, 0.0, -0.3726, 0.0, 0.6274, 0.0, 0.6274, 0.0, -0.3726, 0.0, -0.3726, 0.0, -0.3726, 0.0, -0.3726, 0.0, -0.3726, 0.0, 0.6274, 0.0, -0.3726, 0.0, -0.3726, 0.0, 0.6274, 0.0, 0.6274, 0.0, 0.6274, 0.0, 0.6274, 0.0, 0.6274, 0.0, -0.2925, 0.0, 0.5473, 0.0, 0.6274, 0.0, -0.3726, 0.0, 0.5473, 0.0, -0.2925, 0.0, -0.3726, 0.0, 0.6274, 0.0, 0.5473, 0.0, 0.5473, 0.0, 0.6274, 0.0, 0.6274, 0.0, -0.2925, 0.0, -0.2925, 0.0, -0.3726, 0.0, -0.3726, 0.0, 0.5473, 0.0, 0.5473, 0.0, 0.6274, 0.0, 0.6274, 0.0, -0.2925, 0.0, -0.2925, 0.0, -0.3726, 0.0, -0.3726, 0.0, 0.5473, 0.0, -0.2925, 0.0, -0.3726, 0.0, 0.6274, 0.0, -0.2925, 0.0, 0.5473, 0.0, 0.6274, 0.0, -0.3726, 0.0, 0.5473, 0.0, -0.2925, 0.0, -0.2925, 0.0, 0.5473, 0.0, 0.5473, 0.0, -0.2925, 0.0, -0.2925, 0.0, 0.5473, 0.0, 0.5473, 0.0, 0.5473, 0.0, 0.5473, 0.0, 0.5473, 0.0, 0.5473, 0.0, -0.2925, 0.0, -0.2925, 0.0, 0.5473, 0.0, 0.5473, 0.0, -0.2925, 0.0, -0.2925, 0.0, 0.5473, 0.0, -0.2925, 0.0, -0.2925, 0.0, -0.2925, 0.0, -0.2925, 0.0, -0.2925, 0.0, -0.2925, 0.0, -0.2925, 0.0, -0.2925, 0.0, -0.2925, 0.0, 0.5473, 0.0, 0.5473, 0.0, -0.2925, 0.0, -0.3726, 0.0, 0.6274, 0.0, 0.6274, 0.0, -0.3726, 0.0, -0.3726, 0.0, -0.3726, 0.0, 0.6274, 0.0, 0.6274, 0.0, 0.6274, 0.0, 0.6274, 0.0, 0.6274, 0.0, 0.6274, 0.0, 0.5473, 0.0, 0.5473, 0.0, 0.5473, 0.0, 0.5473, 0.0, -0.3726, 0.0, -0.3726, 0.0, -0.3726, 0.0, -0.3726, 0.0, -0.3726, 0.0, 0.6274, 0.0, 0.6274, 0.0, -0.3726, 0.0, -0.3726, 0.0, 0.6274, 0.0, 0.6274, 0.0, -0.3726, 0.0, -0.3726, 0.0, -0.3726, 0.0, -0.3726, 0.0, -0.3726, 0.0, -0.2925, 0.0, 0.5473, 0.0, 0.5473, 0.0, -0.2925, 0.0, 0.6274, 0.0, 0.6274, 0.0, 0.6274, 0.0, 0.6274, 0.0, -0.3726, 0.0, 0.6274, 0.0, 0.6274, 0.0, -0.3726, 0.0, -0.3726, 0.0, -0.3726, 0.0, -0.3726, 0.0, -0.3726, 0.0, 0.6274, 0.0, -0.3726, 0.0, -0.3726, 0.0, 0.6274, 0.0, 0.6274, 0.0, 0.6274, 0.0, 0.6274, 0.0, 0.6274, 0.0, -0.2925, 0.0, 0.5473, 0.0, 0.6274, 0.0, -0.3726, 0.0, 0.5473, 0.0, -0.2925, 0.0, -0.3726, 0.0, 0.6274, 0.0, 0.5473, 0.0, 0.5473, 0.0, 0.6274, 0.0, 0.6274, 0.0, -0.2925, 0.0, -0.2925, 0.0, -0.3726, 0.0, -0.3726, 0.0, 0.5473, 0.0, 0.5473, 0.0, 0.6274, 0.0, 0.6274, 0.0, -0.2925, 0.0, -0.2925, 0.0, -0.3726, 0.0, -0.3726, 0.0, 0.5473, 0.0, -0.2925, 0.0, -0.3726, 0.0, 0.6274, 0.0, -0.2925, 0.0, 0.5473, 0.0, 0.6274, 0.0, -0.3726, 0.0, 0.5473, 0.0, -0.2925, 0.0, -0.2925, 0.0, 0.5473, 0.0, 0.5473, 0.0, -0.2925, 0.0, -0.2925, 0.0, 0.5473, 0.0, 0.5473, 0.0, 0.5473, 0.0, 0.5473, 0.0, 0.5473, 0.0, 0.5473, 0.0, -0.2925, 0.0, -0.2925, 0.0, 0.5473, 0.0, 0.5473, 0.0, -0.2925, 0.0, -0.2925, 0.0, 0.5473, 0.0, -0.2925, 0.0, -0.2925, 0.0, -0.2925, 0.0, -0.2925, 0.0, -0.2925, 0.0, -0.2925, 0.0, -0.2925, 0.0, -0.2925, 0.0, -0.2925, 0.0, 0.5473, 0.0, 0.5473, 0.0, -0.2925])
me_cube.materials.append(mat_building)
me_cube.materials.append(mat_window_sill)
me_cube.materials.append(mat_window)
me_cube.materials.append(mat_foundation)
me_cube.materials.append(mat_ventilation)
me_cube.materials.append(mat_frame)
me_cube.materials.append(mat_door)
me_cube.materials.append(mat_handle)
me_cube.use_mirror_vertex_groups = False
me_cube.update()

# ---- objects
ob_cube = bpy.data.objects.new('Cube', me_cube)
ob_light = bpy.data.objects.new('Light', light_light)
ob_camera = bpy.data.objects.new('Camera', cam_camera)

# ---- transforms, parenting, visibility, modifiers, constraints
ob_cube.location = (0.0, 0.0, 3.877)
ob_cube.scale = (2.008, 2.008, 2.008)
ob_cube.lock_rotations_4d = False
ob_cube.empty_display_type = 'ARROWS'
ob_cube.lineart.crease_threshold = 0.0
ob_light.location = (5.304, -4.32, 8.774)
ob_light.rotation_euler = (0.6503, 0.05522, 1.866)
ob_light.lock_rotations_4d = False
ob_light.empty_display_type = 'ARROWS'
ob_light.color = (0.0, 0.0, 0.0, 0.0)
ob_light.lineart.crease_threshold = 0.0
ob_camera.location = (7.359, -6.926, 4.958)
ob_camera.rotation_euler = (1.109, 0.0, 0.8149)
ob_camera.lock_rotations_4d = False
ob_camera.empty_display_type = 'ARROWS'
ob_camera.color = (0.0, 0.0, 0.0, 0.0)
ob_camera.display_type = 'WIRE'
ob_camera.lineart.crease_threshold = 0.0

# ---- collection membership
col_collection.objects.link(ob_cube)
col_collection.objects.link(ob_light)
col_collection.objects.link(ob_camera)

# ---- scene / render settings (as saved in the file)
scene.camera = ob_camera
scene.frame_start = 1; scene.frame_end = 250; scene.frame_set(1)
scene.render.engine = 'BLENDER_EEVEE_NEXT'
bpy.context.view_layer.update()
